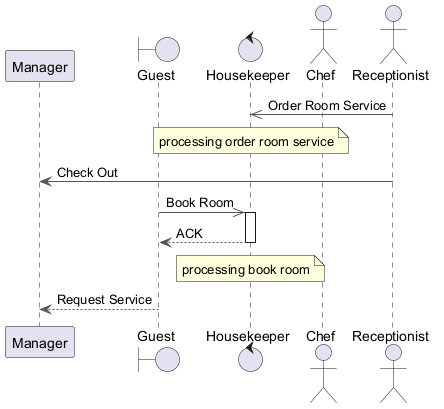

The diagram above was rendered by PlantUML. Its source (embedded in the PNG):
@startuml
skinparam ArrowColor #555555
participant "Manager" as M
boundary "Guest" as G
control "Housekeeper" as H
actor "Chef" as C
actor "Receptionist" as R
R ->> H : Order Room Service
note over H : processing order room service
R -> M : Check Out
G ->> H : Book Room
activate H
H --> G : ACK
deactivate H
note over H : processing book room
G --> M : Request Service
@enduml